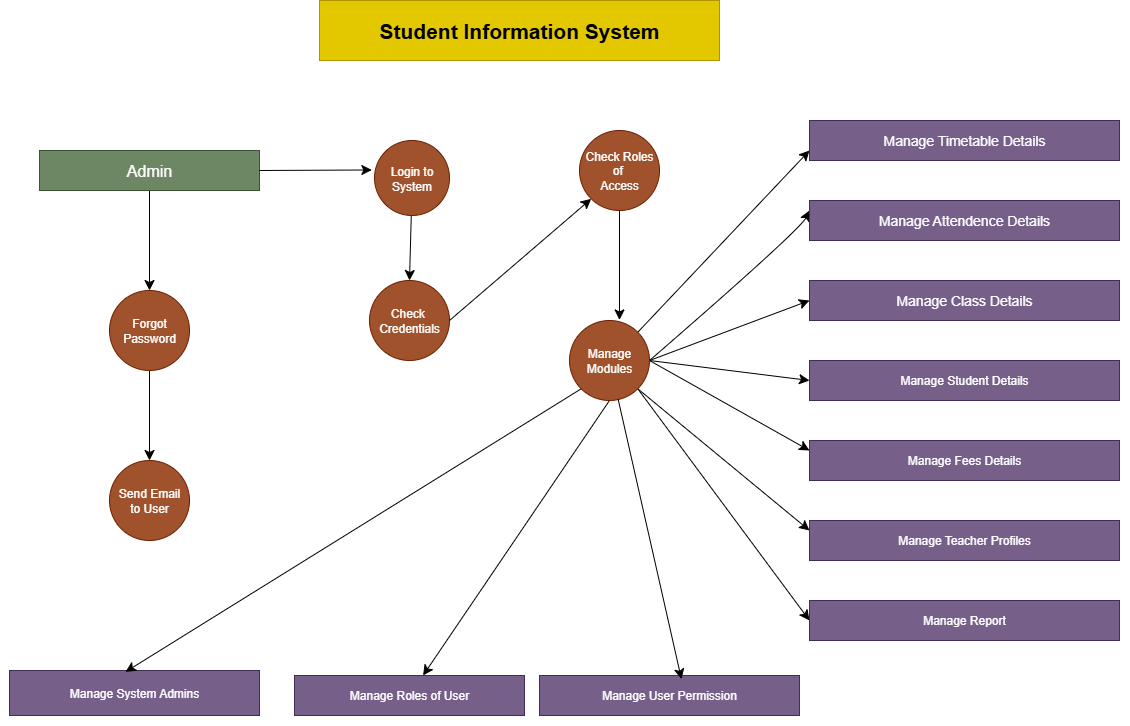

The diagram above was exported from draw.io. Its source (the exported page's mxGraphModel, read from the mxfile embedded in the PNG):
<mxGraphModel dx="1281" dy="562" grid="1" gridSize="10" guides="1" tooltips="1" connect="1" arrows="1" fold="1" page="1" pageScale="1" pageWidth="850" pageHeight="1100" math="0" shadow="0">
  <root>
    <mxCell id="0" />
    <mxCell id="1" parent="0" />
    <mxCell id="t41_8NxhIMaE1Tdqzw52-3" value="&lt;font style=&quot;font-size: 21px;&quot;&gt;&lt;b style=&quot;&quot;&gt;Student Information System&lt;/b&gt;&lt;/font&gt;" style="rounded=0;whiteSpace=wrap;html=1;fillColor=#e3c800;fontColor=#000000;strokeColor=#B09500;" parent="1" vertex="1">
      <mxGeometry x="360" y="40" width="400" height="60" as="geometry" />
    </mxCell>
    <mxCell id="t41_8NxhIMaE1Tdqzw52-23" style="edgeStyle=none;curved=1;rounded=0;orthogonalLoop=1;jettySize=auto;html=1;entryX=0.5;entryY=0;entryDx=0;entryDy=0;fontSize=12;startSize=8;endSize=8;" parent="1" source="t41_8NxhIMaE1Tdqzw52-4" target="t41_8NxhIMaE1Tdqzw52-5" edge="1">
      <mxGeometry relative="1" as="geometry" />
    </mxCell>
    <mxCell id="t41_8NxhIMaE1Tdqzw52-4" value="Login to System" style="ellipse;whiteSpace=wrap;html=1;aspect=fixed;fillColor=#a0522d;fontColor=#ffffff;strokeColor=#6D1F00;" parent="1" vertex="1">
      <mxGeometry x="415" y="180" width="75" height="75" as="geometry" />
    </mxCell>
    <mxCell id="t41_8NxhIMaE1Tdqzw52-25" style="edgeStyle=none;curved=1;rounded=0;orthogonalLoop=1;jettySize=auto;html=1;exitX=1;exitY=0.5;exitDx=0;exitDy=0;entryX=0;entryY=1;entryDx=0;entryDy=0;fontSize=12;startSize=8;endSize=8;" parent="1" source="t41_8NxhIMaE1Tdqzw52-5" target="t41_8NxhIMaE1Tdqzw52-8" edge="1">
      <mxGeometry relative="1" as="geometry" />
    </mxCell>
    <mxCell id="t41_8NxhIMaE1Tdqzw52-5" value="Check&amp;nbsp;&lt;div&gt;Credentials&lt;/div&gt;" style="ellipse;whiteSpace=wrap;html=1;aspect=fixed;fillColor=#a0522d;fontColor=#ffffff;strokeColor=#6D1F00;" parent="1" vertex="1">
      <mxGeometry x="410" y="320" width="80" height="80" as="geometry" />
    </mxCell>
    <mxCell id="t41_8NxhIMaE1Tdqzw52-38" value="" style="edgeStyle=none;curved=1;rounded=0;orthogonalLoop=1;jettySize=auto;html=1;fontSize=12;startSize=8;endSize=8;" parent="1" source="t41_8NxhIMaE1Tdqzw52-6" target="t41_8NxhIMaE1Tdqzw52-7" edge="1">
      <mxGeometry relative="1" as="geometry" />
    </mxCell>
    <mxCell id="t41_8NxhIMaE1Tdqzw52-6" value="Forgot&lt;div&gt;Password&lt;/div&gt;" style="ellipse;whiteSpace=wrap;html=1;aspect=fixed;fillColor=#a0522d;fontColor=#ffffff;strokeColor=#6D1F00;" parent="1" vertex="1">
      <mxGeometry x="150" y="330" width="80" height="80" as="geometry" />
    </mxCell>
    <mxCell id="t41_8NxhIMaE1Tdqzw52-7" value="Send Email&lt;div&gt;to User&lt;/div&gt;" style="ellipse;whiteSpace=wrap;html=1;aspect=fixed;fillColor=#a0522d;fontColor=#ffffff;strokeColor=#6D1F00;" parent="1" vertex="1">
      <mxGeometry x="150" y="500" width="80" height="80" as="geometry" />
    </mxCell>
    <mxCell id="t41_8NxhIMaE1Tdqzw52-8" value="Check Roles&lt;div&gt;of&amp;nbsp;&lt;/div&gt;&lt;div&gt;Access&lt;/div&gt;" style="ellipse;whiteSpace=wrap;html=1;aspect=fixed;fillColor=#a0522d;fontColor=#ffffff;strokeColor=#6D1F00;" parent="1" vertex="1">
      <mxGeometry x="620" y="170" width="80" height="80" as="geometry" />
    </mxCell>
    <mxCell id="t41_8NxhIMaE1Tdqzw52-28" style="edgeStyle=none;curved=1;rounded=0;orthogonalLoop=1;jettySize=auto;html=1;exitX=1;exitY=0;exitDx=0;exitDy=0;entryX=0;entryY=0.75;entryDx=0;entryDy=0;fontSize=12;startSize=8;endSize=8;" parent="1" source="t41_8NxhIMaE1Tdqzw52-9" target="t41_8NxhIMaE1Tdqzw52-11" edge="1">
      <mxGeometry relative="1" as="geometry" />
    </mxCell>
    <mxCell id="t41_8NxhIMaE1Tdqzw52-29" style="edgeStyle=none;curved=1;rounded=0;orthogonalLoop=1;jettySize=auto;html=1;exitX=1;exitY=0.5;exitDx=0;exitDy=0;entryX=0;entryY=0.25;entryDx=0;entryDy=0;fontSize=12;startSize=8;endSize=8;" parent="1" source="t41_8NxhIMaE1Tdqzw52-9" target="t41_8NxhIMaE1Tdqzw52-14" edge="1">
      <mxGeometry relative="1" as="geometry">
        <Array as="points">
          <mxPoint x="840" y="270" />
        </Array>
      </mxGeometry>
    </mxCell>
    <mxCell id="t41_8NxhIMaE1Tdqzw52-30" style="edgeStyle=none;curved=1;rounded=0;orthogonalLoop=1;jettySize=auto;html=1;exitX=1;exitY=0.5;exitDx=0;exitDy=0;entryX=0;entryY=0.5;entryDx=0;entryDy=0;fontSize=12;startSize=8;endSize=8;" parent="1" source="t41_8NxhIMaE1Tdqzw52-9" target="t41_8NxhIMaE1Tdqzw52-15" edge="1">
      <mxGeometry relative="1" as="geometry" />
    </mxCell>
    <mxCell id="t41_8NxhIMaE1Tdqzw52-32" style="edgeStyle=none;curved=1;rounded=0;orthogonalLoop=1;jettySize=auto;html=1;exitX=1;exitY=0.5;exitDx=0;exitDy=0;entryX=0;entryY=0.5;entryDx=0;entryDy=0;fontSize=12;startSize=8;endSize=8;" parent="1" source="t41_8NxhIMaE1Tdqzw52-9" target="t41_8NxhIMaE1Tdqzw52-12" edge="1">
      <mxGeometry relative="1" as="geometry" />
    </mxCell>
    <mxCell id="t41_8NxhIMaE1Tdqzw52-33" style="edgeStyle=none;curved=1;rounded=0;orthogonalLoop=1;jettySize=auto;html=1;exitX=1;exitY=0.5;exitDx=0;exitDy=0;entryX=0;entryY=0.25;entryDx=0;entryDy=0;fontSize=12;startSize=8;endSize=8;" parent="1" source="t41_8NxhIMaE1Tdqzw52-9" target="t41_8NxhIMaE1Tdqzw52-13" edge="1">
      <mxGeometry relative="1" as="geometry" />
    </mxCell>
    <mxCell id="t41_8NxhIMaE1Tdqzw52-35" style="edgeStyle=none;curved=1;rounded=0;orthogonalLoop=1;jettySize=auto;html=1;exitX=1;exitY=1;exitDx=0;exitDy=0;entryX=0;entryY=0.25;entryDx=0;entryDy=0;fontSize=12;startSize=8;endSize=8;" parent="1" source="t41_8NxhIMaE1Tdqzw52-9" target="t41_8NxhIMaE1Tdqzw52-17" edge="1">
      <mxGeometry relative="1" as="geometry" />
    </mxCell>
    <mxCell id="t41_8NxhIMaE1Tdqzw52-59" style="edgeStyle=none;curved=1;rounded=0;orthogonalLoop=1;jettySize=auto;html=1;exitX=0.5;exitY=1;exitDx=0;exitDy=0;fontSize=12;startSize=8;endSize=8;" parent="1" source="t41_8NxhIMaE1Tdqzw52-9" target="t41_8NxhIMaE1Tdqzw52-51" edge="1">
      <mxGeometry relative="1" as="geometry" />
    </mxCell>
    <mxCell id="t41_8NxhIMaE1Tdqzw52-62" style="edgeStyle=none;curved=1;rounded=0;orthogonalLoop=1;jettySize=auto;html=1;exitX=1;exitY=1;exitDx=0;exitDy=0;entryX=0;entryY=0.5;entryDx=0;entryDy=0;fontSize=12;startSize=8;endSize=8;" parent="1" source="t41_8NxhIMaE1Tdqzw52-9" target="t41_8NxhIMaE1Tdqzw52-16" edge="1">
      <mxGeometry relative="1" as="geometry" />
    </mxCell>
    <mxCell id="t41_8NxhIMaE1Tdqzw52-9" value="Manage&lt;div&gt;Modules&lt;/div&gt;" style="ellipse;whiteSpace=wrap;html=1;aspect=fixed;fillColor=#a0522d;fontColor=#ffffff;strokeColor=#6D1F00;" parent="1" vertex="1">
      <mxGeometry x="610" y="360" width="80" height="80" as="geometry" />
    </mxCell>
    <mxCell id="t41_8NxhIMaE1Tdqzw52-37" style="edgeStyle=none;curved=1;rounded=0;orthogonalLoop=1;jettySize=auto;html=1;exitX=0.5;exitY=1;exitDx=0;exitDy=0;entryX=0.5;entryY=0;entryDx=0;entryDy=0;fontSize=12;startSize=8;endSize=8;" parent="1" source="t41_8NxhIMaE1Tdqzw52-10" target="t41_8NxhIMaE1Tdqzw52-6" edge="1">
      <mxGeometry relative="1" as="geometry" />
    </mxCell>
    <mxCell id="t41_8NxhIMaE1Tdqzw52-10" value="&lt;font style=&quot;font-size: 16px;&quot;&gt;Admin&lt;/font&gt;" style="rounded=0;whiteSpace=wrap;html=1;fillColor=#6d8764;fontColor=#ffffff;strokeColor=#3A5431;" parent="1" vertex="1">
      <mxGeometry x="80" y="190" width="220" height="40" as="geometry" />
    </mxCell>
    <mxCell id="t41_8NxhIMaE1Tdqzw52-11" value="&lt;font style=&quot;font-size: 14px;&quot;&gt;Manage Timetable Details&lt;/font&gt;" style="rounded=0;whiteSpace=wrap;html=1;fillColor=#76608a;fontColor=#ffffff;strokeColor=#432D57;" parent="1" vertex="1">
      <mxGeometry x="850" y="160" width="310" height="40" as="geometry" />
    </mxCell>
    <mxCell id="t41_8NxhIMaE1Tdqzw52-12" value="Manage Student Details" style="rounded=0;whiteSpace=wrap;html=1;fillColor=#76608a;fontColor=#ffffff;strokeColor=#432D57;" parent="1" vertex="1">
      <mxGeometry x="850" y="400" width="310" height="40" as="geometry" />
    </mxCell>
    <mxCell id="t41_8NxhIMaE1Tdqzw52-13" value="Manage Fees Details" style="rounded=0;whiteSpace=wrap;html=1;fillColor=#76608a;fontColor=#ffffff;strokeColor=#432D57;" parent="1" vertex="1">
      <mxGeometry x="850" y="480" width="310" height="40" as="geometry" />
    </mxCell>
    <mxCell id="t41_8NxhIMaE1Tdqzw52-14" value="&lt;font style=&quot;font-size: 14px;&quot;&gt;Manage Attendence Details&lt;/font&gt;" style="rounded=0;whiteSpace=wrap;html=1;fillColor=#76608a;fontColor=#ffffff;strokeColor=#432D57;" parent="1" vertex="1">
      <mxGeometry x="850" y="240" width="310" height="40" as="geometry" />
    </mxCell>
    <mxCell id="t41_8NxhIMaE1Tdqzw52-15" value="&lt;font style=&quot;font-size: 14px;&quot;&gt;Manage Class Details&lt;/font&gt;" style="rounded=0;whiteSpace=wrap;html=1;fillColor=#76608a;fontColor=#ffffff;strokeColor=#432D57;" parent="1" vertex="1">
      <mxGeometry x="850" y="320" width="310" height="40" as="geometry" />
    </mxCell>
    <mxCell id="t41_8NxhIMaE1Tdqzw52-16" value="Manage Report" style="rounded=0;whiteSpace=wrap;html=1;fillColor=#76608a;fontColor=#ffffff;strokeColor=#432D57;" parent="1" vertex="1">
      <mxGeometry x="850" y="640" width="310" height="40" as="geometry" />
    </mxCell>
    <mxCell id="t41_8NxhIMaE1Tdqzw52-17" value="Manage Teacher Profiles" style="rounded=0;whiteSpace=wrap;html=1;fillColor=#76608a;fontColor=#ffffff;strokeColor=#432D57;" parent="1" vertex="1">
      <mxGeometry x="850" y="560" width="310" height="40" as="geometry" />
    </mxCell>
    <mxCell id="t41_8NxhIMaE1Tdqzw52-19" style="edgeStyle=none;curved=1;rounded=0;orthogonalLoop=1;jettySize=auto;html=1;exitX=1;exitY=1;exitDx=0;exitDy=0;fontSize=12;startSize=8;endSize=8;" parent="1" source="t41_8NxhIMaE1Tdqzw52-12" target="t41_8NxhIMaE1Tdqzw52-12" edge="1">
      <mxGeometry relative="1" as="geometry" />
    </mxCell>
    <mxCell id="t41_8NxhIMaE1Tdqzw52-22" style="edgeStyle=none;curved=1;rounded=0;orthogonalLoop=1;jettySize=auto;html=1;exitX=1;exitY=0.5;exitDx=0;exitDy=0;entryX=-0.035;entryY=0.393;entryDx=0;entryDy=0;entryPerimeter=0;fontSize=12;startSize=8;endSize=8;" parent="1" source="t41_8NxhIMaE1Tdqzw52-10" target="t41_8NxhIMaE1Tdqzw52-4" edge="1">
      <mxGeometry relative="1" as="geometry" />
    </mxCell>
    <mxCell id="t41_8NxhIMaE1Tdqzw52-26" style="edgeStyle=none;curved=1;rounded=0;orthogonalLoop=1;jettySize=auto;html=1;exitX=0.5;exitY=1;exitDx=0;exitDy=0;entryX=0.625;entryY=-0.007;entryDx=0;entryDy=0;entryPerimeter=0;fontSize=12;startSize=8;endSize=8;" parent="1" source="t41_8NxhIMaE1Tdqzw52-8" target="t41_8NxhIMaE1Tdqzw52-9" edge="1">
      <mxGeometry relative="1" as="geometry" />
    </mxCell>
    <mxCell id="t41_8NxhIMaE1Tdqzw52-39" style="edgeStyle=none;curved=1;rounded=0;orthogonalLoop=1;jettySize=auto;html=1;exitX=1;exitY=0.5;exitDx=0;exitDy=0;fontSize=12;startSize=8;endSize=8;" parent="1" source="t41_8NxhIMaE1Tdqzw52-14" target="t41_8NxhIMaE1Tdqzw52-14" edge="1">
      <mxGeometry relative="1" as="geometry" />
    </mxCell>
    <mxCell id="t41_8NxhIMaE1Tdqzw52-41" style="edgeStyle=none;curved=1;rounded=0;orthogonalLoop=1;jettySize=auto;html=1;exitX=1;exitY=0.5;exitDx=0;exitDy=0;fontSize=12;startSize=8;endSize=8;" parent="1" source="t41_8NxhIMaE1Tdqzw52-14" target="t41_8NxhIMaE1Tdqzw52-14" edge="1">
      <mxGeometry relative="1" as="geometry" />
    </mxCell>
    <mxCell id="t41_8NxhIMaE1Tdqzw52-42" style="edgeStyle=none;curved=1;rounded=0;orthogonalLoop=1;jettySize=auto;html=1;exitX=1;exitY=0.5;exitDx=0;exitDy=0;fontSize=12;startSize=8;endSize=8;" parent="1" source="t41_8NxhIMaE1Tdqzw52-14" target="t41_8NxhIMaE1Tdqzw52-14" edge="1">
      <mxGeometry relative="1" as="geometry" />
    </mxCell>
    <mxCell id="t41_8NxhIMaE1Tdqzw52-43" style="edgeStyle=none;curved=1;rounded=0;orthogonalLoop=1;jettySize=auto;html=1;exitX=1;exitY=0.5;exitDx=0;exitDy=0;fontSize=12;startSize=8;endSize=8;" parent="1" source="t41_8NxhIMaE1Tdqzw52-14" target="t41_8NxhIMaE1Tdqzw52-14" edge="1">
      <mxGeometry relative="1" as="geometry" />
    </mxCell>
    <mxCell id="t41_8NxhIMaE1Tdqzw52-44" style="edgeStyle=none;curved=1;rounded=0;orthogonalLoop=1;jettySize=auto;html=1;exitX=1;exitY=0.5;exitDx=0;exitDy=0;fontSize=12;startSize=8;endSize=8;" parent="1" source="t41_8NxhIMaE1Tdqzw52-15" target="t41_8NxhIMaE1Tdqzw52-15" edge="1">
      <mxGeometry relative="1" as="geometry" />
    </mxCell>
    <mxCell id="t41_8NxhIMaE1Tdqzw52-45" style="edgeStyle=none;curved=1;rounded=0;orthogonalLoop=1;jettySize=auto;html=1;exitX=1;exitY=1;exitDx=0;exitDy=0;fontSize=12;startSize=8;endSize=8;" parent="1" source="t41_8NxhIMaE1Tdqzw52-15" target="t41_8NxhIMaE1Tdqzw52-15" edge="1">
      <mxGeometry relative="1" as="geometry" />
    </mxCell>
    <mxCell id="t41_8NxhIMaE1Tdqzw52-46" style="edgeStyle=none;curved=1;rounded=0;orthogonalLoop=1;jettySize=auto;html=1;exitX=1;exitY=1;exitDx=0;exitDy=0;fontSize=12;startSize=8;endSize=8;" parent="1" source="t41_8NxhIMaE1Tdqzw52-14" target="t41_8NxhIMaE1Tdqzw52-14" edge="1">
      <mxGeometry relative="1" as="geometry" />
    </mxCell>
    <mxCell id="t41_8NxhIMaE1Tdqzw52-50" value="Manage User Permission" style="rounded=0;whiteSpace=wrap;html=1;fillColor=#76608a;fontColor=#ffffff;strokeColor=#432D57;" parent="1" vertex="1">
      <mxGeometry x="580" y="715" width="260" height="40" as="geometry" />
    </mxCell>
    <mxCell id="t41_8NxhIMaE1Tdqzw52-51" value="Manage Roles of User" style="rounded=0;whiteSpace=wrap;html=1;fillColor=#76608a;fontColor=#ffffff;strokeColor=#432D57;" parent="1" vertex="1">
      <mxGeometry x="335" y="715" width="230" height="40" as="geometry" />
    </mxCell>
    <mxCell id="t41_8NxhIMaE1Tdqzw52-52" value="Manage System Admins" style="rounded=0;whiteSpace=wrap;html=1;fillColor=#76608a;fontColor=#ffffff;strokeColor=#432D57;" parent="1" vertex="1">
      <mxGeometry x="50" y="710" width="250" height="45" as="geometry" />
    </mxCell>
    <mxCell id="t41_8NxhIMaE1Tdqzw52-53" style="edgeStyle=none;curved=1;rounded=0;orthogonalLoop=1;jettySize=auto;html=1;exitX=1;exitY=0.25;exitDx=0;exitDy=0;fontSize=12;startSize=8;endSize=8;" parent="1" source="t41_8NxhIMaE1Tdqzw52-52" target="t41_8NxhIMaE1Tdqzw52-52" edge="1">
      <mxGeometry relative="1" as="geometry" />
    </mxCell>
    <mxCell id="t41_8NxhIMaE1Tdqzw52-54" style="edgeStyle=none;curved=1;rounded=0;orthogonalLoop=1;jettySize=auto;html=1;exitX=0;exitY=0.75;exitDx=0;exitDy=0;fontSize=12;startSize=8;endSize=8;" parent="1" source="t41_8NxhIMaE1Tdqzw52-52" target="t41_8NxhIMaE1Tdqzw52-52" edge="1">
      <mxGeometry relative="1" as="geometry" />
    </mxCell>
    <mxCell id="t41_8NxhIMaE1Tdqzw52-55" style="edgeStyle=none;curved=1;rounded=0;orthogonalLoop=1;jettySize=auto;html=1;exitX=0.5;exitY=1;exitDx=0;exitDy=0;fontSize=12;startSize=8;endSize=8;" parent="1" source="t41_8NxhIMaE1Tdqzw52-52" target="t41_8NxhIMaE1Tdqzw52-52" edge="1">
      <mxGeometry relative="1" as="geometry" />
    </mxCell>
    <mxCell id="t41_8NxhIMaE1Tdqzw52-57" style="edgeStyle=none;curved=1;rounded=0;orthogonalLoop=1;jettySize=auto;html=1;exitX=0;exitY=1;exitDx=0;exitDy=0;entryX=0.464;entryY=0.031;entryDx=0;entryDy=0;entryPerimeter=0;fontSize=12;startSize=8;endSize=8;" parent="1" source="t41_8NxhIMaE1Tdqzw52-9" target="t41_8NxhIMaE1Tdqzw52-52" edge="1">
      <mxGeometry relative="1" as="geometry" />
    </mxCell>
    <mxCell id="t41_8NxhIMaE1Tdqzw52-58" style="edgeStyle=none;curved=1;rounded=0;orthogonalLoop=1;jettySize=auto;html=1;entryX=0.546;entryY=0.09;entryDx=0;entryDy=0;entryPerimeter=0;fontSize=12;startSize=8;endSize=8;" parent="1" source="t41_8NxhIMaE1Tdqzw52-9" target="t41_8NxhIMaE1Tdqzw52-50" edge="1">
      <mxGeometry relative="1" as="geometry" />
    </mxCell>
  </root>
</mxGraphModel>